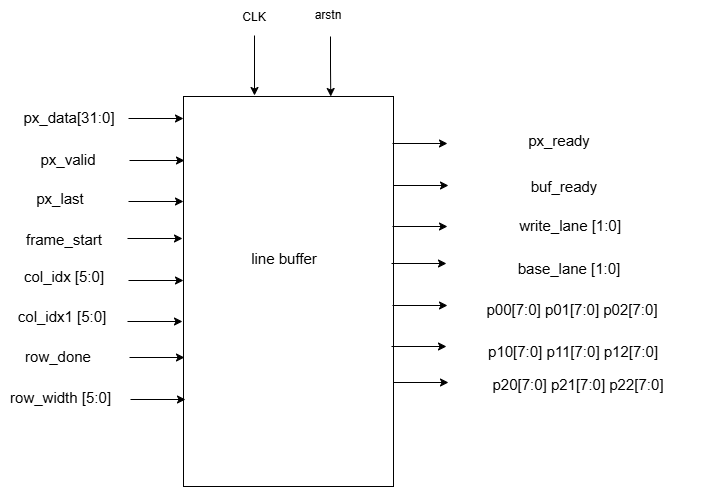

The diagram above was exported from draw.io. Its source (the exported page's mxGraphModel, read from the mxfile embedded in the PNG):
<mxGraphModel dx="774" dy="1551" grid="1" gridSize="10" guides="1" tooltips="1" connect="1" arrows="1" fold="1" page="1" pageScale="1" pageWidth="850" pageHeight="1100" math="0" shadow="0">
  <root>
    <mxCell id="0" />
    <mxCell id="1" parent="0" />
    <mxCell id="jduFh0vN7pfWyfEYbYRh-1" parent="1" style="rounded=0;whiteSpace=wrap;html=1;" value="" vertex="1">
      <mxGeometry height="390" width="210" x="270" y="80" as="geometry" />
    </mxCell>
    <mxCell id="jduFh0vN7pfWyfEYbYRh-2" edge="1" parent="1" style="edgeStyle=orthogonalEdgeStyle;rounded=0;orthogonalLoop=1;jettySize=auto;html=1;exitX=1;exitY=0.25;exitDx=0;exitDy=0;">
      <mxGeometry relative="1" as="geometry">
        <mxPoint x="215" y="102" as="sourcePoint" />
        <mxPoint x="270" y="102" as="targetPoint" />
      </mxGeometry>
    </mxCell>
    <mxCell id="jduFh0vN7pfWyfEYbYRh-3" edge="1" parent="1" style="edgeStyle=orthogonalEdgeStyle;rounded=0;orthogonalLoop=1;jettySize=auto;html=1;exitX=1;exitY=0.25;exitDx=0;exitDy=0;">
      <mxGeometry relative="1" as="geometry">
        <mxPoint x="216" y="144" as="sourcePoint" />
        <mxPoint x="271" y="144" as="targetPoint" />
      </mxGeometry>
    </mxCell>
    <mxCell id="jduFh0vN7pfWyfEYbYRh-4" edge="1" parent="1" style="edgeStyle=orthogonalEdgeStyle;rounded=0;orthogonalLoop=1;jettySize=auto;html=1;exitX=1;exitY=0.25;exitDx=0;exitDy=0;">
      <mxGeometry relative="1" as="geometry">
        <mxPoint x="215" y="185" as="sourcePoint" />
        <mxPoint x="270" y="185" as="targetPoint" />
      </mxGeometry>
    </mxCell>
    <mxCell id="jduFh0vN7pfWyfEYbYRh-5" edge="1" parent="1" style="edgeStyle=orthogonalEdgeStyle;rounded=0;orthogonalLoop=1;jettySize=auto;html=1;entryX=0.75;entryY=0;entryDx=0;entryDy=0;">
      <mxGeometry relative="1" as="geometry">
        <mxPoint x="417" y="20" as="sourcePoint" />
        <mxPoint x="417.25" y="80" as="targetPoint" />
      </mxGeometry>
    </mxCell>
    <mxCell id="jduFh0vN7pfWyfEYbYRh-6" edge="1" parent="1" style="edgeStyle=orthogonalEdgeStyle;rounded=0;orthogonalLoop=1;jettySize=auto;html=1;">
      <mxGeometry relative="1" as="geometry">
        <mxPoint x="341" y="19" as="sourcePoint" />
        <mxPoint x="341" y="79" as="targetPoint" />
      </mxGeometry>
    </mxCell>
    <mxCell id="jduFh0vN7pfWyfEYbYRh-7" parent="1" style="text;html=1;whiteSpace=wrap;strokeColor=none;fillColor=none;align=center;verticalAlign=middle;rounded=0;" value="&lt;font style=&quot;font-size: 15px;&quot;&gt;line buffer&lt;/font&gt;" vertex="1">
      <mxGeometry height="35" width="100" x="321" y="224" as="geometry" />
    </mxCell>
    <mxCell id="jduFh0vN7pfWyfEYbYRh-8" parent="1" style="text;html=1;whiteSpace=wrap;strokeColor=none;fillColor=none;align=center;verticalAlign=middle;rounded=0;" value="CLK" vertex="1">
      <mxGeometry height="30" width="60" x="311" y="-14" as="geometry" />
    </mxCell>
    <mxCell id="jduFh0vN7pfWyfEYbYRh-9" parent="1" style="text;html=1;whiteSpace=wrap;strokeColor=none;fillColor=none;align=center;verticalAlign=middle;rounded=0;" value="arstn" vertex="1">
      <mxGeometry height="30" width="60" x="385" y="-16" as="geometry" />
    </mxCell>
    <mxCell id="jduFh0vN7pfWyfEYbYRh-10" edge="1" parent="1" style="edgeStyle=orthogonalEdgeStyle;rounded=0;orthogonalLoop=1;jettySize=auto;html=1;exitX=1;exitY=0.25;exitDx=0;exitDy=0;">
      <mxGeometry relative="1" as="geometry">
        <mxPoint x="214" y="222" as="sourcePoint" />
        <mxPoint x="269" y="222" as="targetPoint" />
      </mxGeometry>
    </mxCell>
    <mxCell id="jduFh0vN7pfWyfEYbYRh-11" edge="1" parent="1" style="edgeStyle=orthogonalEdgeStyle;rounded=0;orthogonalLoop=1;jettySize=auto;html=1;exitX=1;exitY=0.25;exitDx=0;exitDy=0;">
      <mxGeometry relative="1" as="geometry">
        <mxPoint x="215" y="264" as="sourcePoint" />
        <mxPoint x="270" y="264" as="targetPoint" />
      </mxGeometry>
    </mxCell>
    <mxCell id="jduFh0vN7pfWyfEYbYRh-12" edge="1" parent="1" style="edgeStyle=orthogonalEdgeStyle;rounded=0;orthogonalLoop=1;jettySize=auto;html=1;exitX=1;exitY=0.25;exitDx=0;exitDy=0;">
      <mxGeometry relative="1" as="geometry">
        <mxPoint x="214" y="305" as="sourcePoint" />
        <mxPoint x="269" y="305" as="targetPoint" />
      </mxGeometry>
    </mxCell>
    <mxCell id="jduFh0vN7pfWyfEYbYRh-13" edge="1" parent="1" style="edgeStyle=orthogonalEdgeStyle;rounded=0;orthogonalLoop=1;jettySize=auto;html=1;exitX=1;exitY=0.25;exitDx=0;exitDy=0;">
      <mxGeometry relative="1" as="geometry">
        <mxPoint x="216" y="341" as="sourcePoint" />
        <mxPoint x="271" y="341" as="targetPoint" />
      </mxGeometry>
    </mxCell>
    <mxCell id="jduFh0vN7pfWyfEYbYRh-14" edge="1" parent="1" style="edgeStyle=orthogonalEdgeStyle;rounded=0;orthogonalLoop=1;jettySize=auto;html=1;exitX=1;exitY=0.25;exitDx=0;exitDy=0;">
      <mxGeometry relative="1" as="geometry">
        <mxPoint x="217" y="383" as="sourcePoint" />
        <mxPoint x="272" y="383" as="targetPoint" />
      </mxGeometry>
    </mxCell>
    <mxCell id="jduFh0vN7pfWyfEYbYRh-16" parent="1" style="text;html=1;whiteSpace=wrap;strokeColor=none;fillColor=none;align=center;verticalAlign=middle;rounded=0;" value="&lt;font style=&quot;font-size: 15px;&quot;&gt;px_data[31:0]&lt;/font&gt;" vertex="1">
      <mxGeometry height="35" width="100" x="106" y="83" as="geometry" />
    </mxCell>
    <mxCell id="jduFh0vN7pfWyfEYbYRh-17" parent="1" style="text;html=1;whiteSpace=wrap;strokeColor=none;fillColor=none;align=center;verticalAlign=middle;rounded=0;" value="&lt;font style=&quot;font-size: 15px;&quot;&gt;px_valid&lt;/font&gt;" vertex="1">
      <mxGeometry height="35" width="100" x="105" y="125" as="geometry" />
    </mxCell>
    <mxCell id="jduFh0vN7pfWyfEYbYRh-18" parent="1" style="text;html=1;whiteSpace=wrap;strokeColor=none;fillColor=none;align=center;verticalAlign=middle;rounded=0;" value="&lt;font style=&quot;font-size: 15px;&quot;&gt;px_last&lt;/font&gt;" vertex="1">
      <mxGeometry height="35" width="100" x="97" y="164" as="geometry" />
    </mxCell>
    <mxCell id="jduFh0vN7pfWyfEYbYRh-19" parent="1" style="text;html=1;whiteSpace=wrap;strokeColor=none;fillColor=none;align=center;verticalAlign=middle;rounded=0;" value="&lt;font style=&quot;font-size: 15px;&quot;&gt;frame_start&lt;/font&gt;" vertex="1">
      <mxGeometry height="35" width="100" x="101" y="205" as="geometry" />
    </mxCell>
    <mxCell id="jduFh0vN7pfWyfEYbYRh-20" parent="1" style="text;html=1;whiteSpace=wrap;strokeColor=none;fillColor=none;align=center;verticalAlign=middle;rounded=0;" value="&lt;font style=&quot;font-size: 15px;&quot;&gt;col_idx [5:0]&lt;/font&gt;" vertex="1">
      <mxGeometry height="35" width="100" x="101" y="242" as="geometry" />
    </mxCell>
    <mxCell id="jduFh0vN7pfWyfEYbYRh-21" parent="1" style="text;html=1;whiteSpace=wrap;strokeColor=none;fillColor=none;align=center;verticalAlign=middle;rounded=0;" value="&lt;font style=&quot;font-size: 15px;&quot;&gt;col_idx1 [5:0]&lt;/font&gt;" vertex="1">
      <mxGeometry height="35" width="100" x="99" y="282" as="geometry" />
    </mxCell>
    <mxCell id="jduFh0vN7pfWyfEYbYRh-22" parent="1" style="text;html=1;whiteSpace=wrap;strokeColor=none;fillColor=none;align=center;verticalAlign=middle;rounded=0;" value="&lt;font style=&quot;font-size: 15px;&quot;&gt;row_done&lt;/font&gt;" vertex="1">
      <mxGeometry height="35" width="100" x="95" y="322" as="geometry" />
    </mxCell>
    <mxCell id="jduFh0vN7pfWyfEYbYRh-23" parent="1" style="text;html=1;whiteSpace=wrap;strokeColor=none;fillColor=none;align=center;verticalAlign=middle;rounded=0;" value="&lt;font style=&quot;font-size: 15px;&quot;&gt;row_width [5:0]&lt;/font&gt;" vertex="1">
      <mxGeometry height="35" width="121" x="87" y="363" as="geometry" />
    </mxCell>
    <mxCell id="jduFh0vN7pfWyfEYbYRh-24" edge="1" parent="1" style="edgeStyle=orthogonalEdgeStyle;rounded=0;orthogonalLoop=1;jettySize=auto;html=1;exitX=1;exitY=0.25;exitDx=0;exitDy=0;">
      <mxGeometry relative="1" as="geometry">
        <mxPoint x="479" y="127" as="sourcePoint" />
        <mxPoint x="534" y="127" as="targetPoint" />
      </mxGeometry>
    </mxCell>
    <mxCell id="jduFh0vN7pfWyfEYbYRh-25" edge="1" parent="1" style="edgeStyle=orthogonalEdgeStyle;rounded=0;orthogonalLoop=1;jettySize=auto;html=1;exitX=1;exitY=0.25;exitDx=0;exitDy=0;">
      <mxGeometry relative="1" as="geometry">
        <mxPoint x="480" y="169" as="sourcePoint" />
        <mxPoint x="535" y="169" as="targetPoint" />
      </mxGeometry>
    </mxCell>
    <mxCell id="jduFh0vN7pfWyfEYbYRh-26" edge="1" parent="1" style="edgeStyle=orthogonalEdgeStyle;rounded=0;orthogonalLoop=1;jettySize=auto;html=1;exitX=1;exitY=0.25;exitDx=0;exitDy=0;">
      <mxGeometry relative="1" as="geometry">
        <mxPoint x="479" y="210" as="sourcePoint" />
        <mxPoint x="534" y="210" as="targetPoint" />
      </mxGeometry>
    </mxCell>
    <mxCell id="jduFh0vN7pfWyfEYbYRh-27" edge="1" parent="1" style="edgeStyle=orthogonalEdgeStyle;rounded=0;orthogonalLoop=1;jettySize=auto;html=1;exitX=1;exitY=0.25;exitDx=0;exitDy=0;">
      <mxGeometry relative="1" as="geometry">
        <mxPoint x="478" y="247" as="sourcePoint" />
        <mxPoint x="533" y="247" as="targetPoint" />
      </mxGeometry>
    </mxCell>
    <mxCell id="jduFh0vN7pfWyfEYbYRh-28" edge="1" parent="1" style="edgeStyle=orthogonalEdgeStyle;rounded=0;orthogonalLoop=1;jettySize=auto;html=1;exitX=1;exitY=0.25;exitDx=0;exitDy=0;">
      <mxGeometry relative="1" as="geometry">
        <mxPoint x="479" y="289" as="sourcePoint" />
        <mxPoint x="534" y="289" as="targetPoint" />
      </mxGeometry>
    </mxCell>
    <mxCell id="jduFh0vN7pfWyfEYbYRh-29" edge="1" parent="1" style="edgeStyle=orthogonalEdgeStyle;rounded=0;orthogonalLoop=1;jettySize=auto;html=1;exitX=1;exitY=0.25;exitDx=0;exitDy=0;">
      <mxGeometry relative="1" as="geometry">
        <mxPoint x="478" y="330" as="sourcePoint" />
        <mxPoint x="533" y="330" as="targetPoint" />
      </mxGeometry>
    </mxCell>
    <mxCell id="jduFh0vN7pfWyfEYbYRh-30" edge="1" parent="1" style="edgeStyle=orthogonalEdgeStyle;rounded=0;orthogonalLoop=1;jettySize=auto;html=1;exitX=1;exitY=0.25;exitDx=0;exitDy=0;">
      <mxGeometry relative="1" as="geometry">
        <mxPoint x="480" y="366" as="sourcePoint" />
        <mxPoint x="535" y="366" as="targetPoint" />
      </mxGeometry>
    </mxCell>
    <mxCell id="jduFh0vN7pfWyfEYbYRh-33" parent="1" style="text;html=1;whiteSpace=wrap;strokeColor=none;fillColor=none;align=center;verticalAlign=middle;rounded=0;" value="&lt;font style=&quot;font-size: 15px;&quot;&gt;p20[7:0] p21[7:0] p22[7:0]&lt;/font&gt;" vertex="1">
      <mxGeometry height="35" width="250" x="540" y="350" as="geometry" />
    </mxCell>
    <mxCell id="jduFh0vN7pfWyfEYbYRh-34" parent="1" style="text;html=1;whiteSpace=wrap;strokeColor=none;fillColor=none;align=center;verticalAlign=middle;rounded=0;" value="&lt;font style=&quot;font-size: 15px;&quot;&gt;p10[7:0] p11[7:0] p12[7:0]&lt;/font&gt;" vertex="1">
      <mxGeometry height="35" width="250" x="535" y="317" as="geometry" />
    </mxCell>
    <mxCell id="jduFh0vN7pfWyfEYbYRh-35" parent="1" style="text;html=1;whiteSpace=wrap;strokeColor=none;fillColor=none;align=center;verticalAlign=middle;rounded=0;" value="&lt;font style=&quot;font-size: 15px;&quot;&gt;p00[7:0] p01[7:0] p02[7:0]&lt;/font&gt;" vertex="1">
      <mxGeometry height="35" width="250" x="534" y="275" as="geometry" />
    </mxCell>
    <mxCell id="jduFh0vN7pfWyfEYbYRh-36" parent="1" style="text;html=1;whiteSpace=wrap;strokeColor=none;fillColor=none;align=center;verticalAlign=middle;rounded=0;" value="&lt;font style=&quot;font-size: 15px;&quot;&gt;base_lane [1:0]&lt;/font&gt;" vertex="1">
      <mxGeometry height="35" width="250" x="531" y="234" as="geometry" />
    </mxCell>
    <mxCell id="jduFh0vN7pfWyfEYbYRh-37" parent="1" style="text;html=1;whiteSpace=wrap;strokeColor=none;fillColor=none;align=center;verticalAlign=middle;rounded=0;" value="&lt;font style=&quot;font-size: 15px;&quot;&gt;write_lane [1:0]&lt;/font&gt;" vertex="1">
      <mxGeometry height="35" width="250" x="532" y="191" as="geometry" />
    </mxCell>
    <mxCell id="jduFh0vN7pfWyfEYbYRh-38" parent="1" style="text;html=1;whiteSpace=wrap;strokeColor=none;fillColor=none;align=center;verticalAlign=middle;rounded=0;" value="&lt;font style=&quot;font-size: 15px;&quot;&gt;buf_ready&lt;/font&gt;" vertex="1">
      <mxGeometry height="30" width="60" x="621" y="155" as="geometry" />
    </mxCell>
    <mxCell id="jduFh0vN7pfWyfEYbYRh-39" parent="1" style="text;html=1;whiteSpace=wrap;strokeColor=none;fillColor=none;align=center;verticalAlign=middle;rounded=0;" value="&lt;font style=&quot;font-size: 15px;&quot;&gt;px_ready&lt;/font&gt;" vertex="1">
      <mxGeometry height="30" width="60" x="616" y="109" as="geometry" />
    </mxCell>
  </root>
</mxGraphModel>